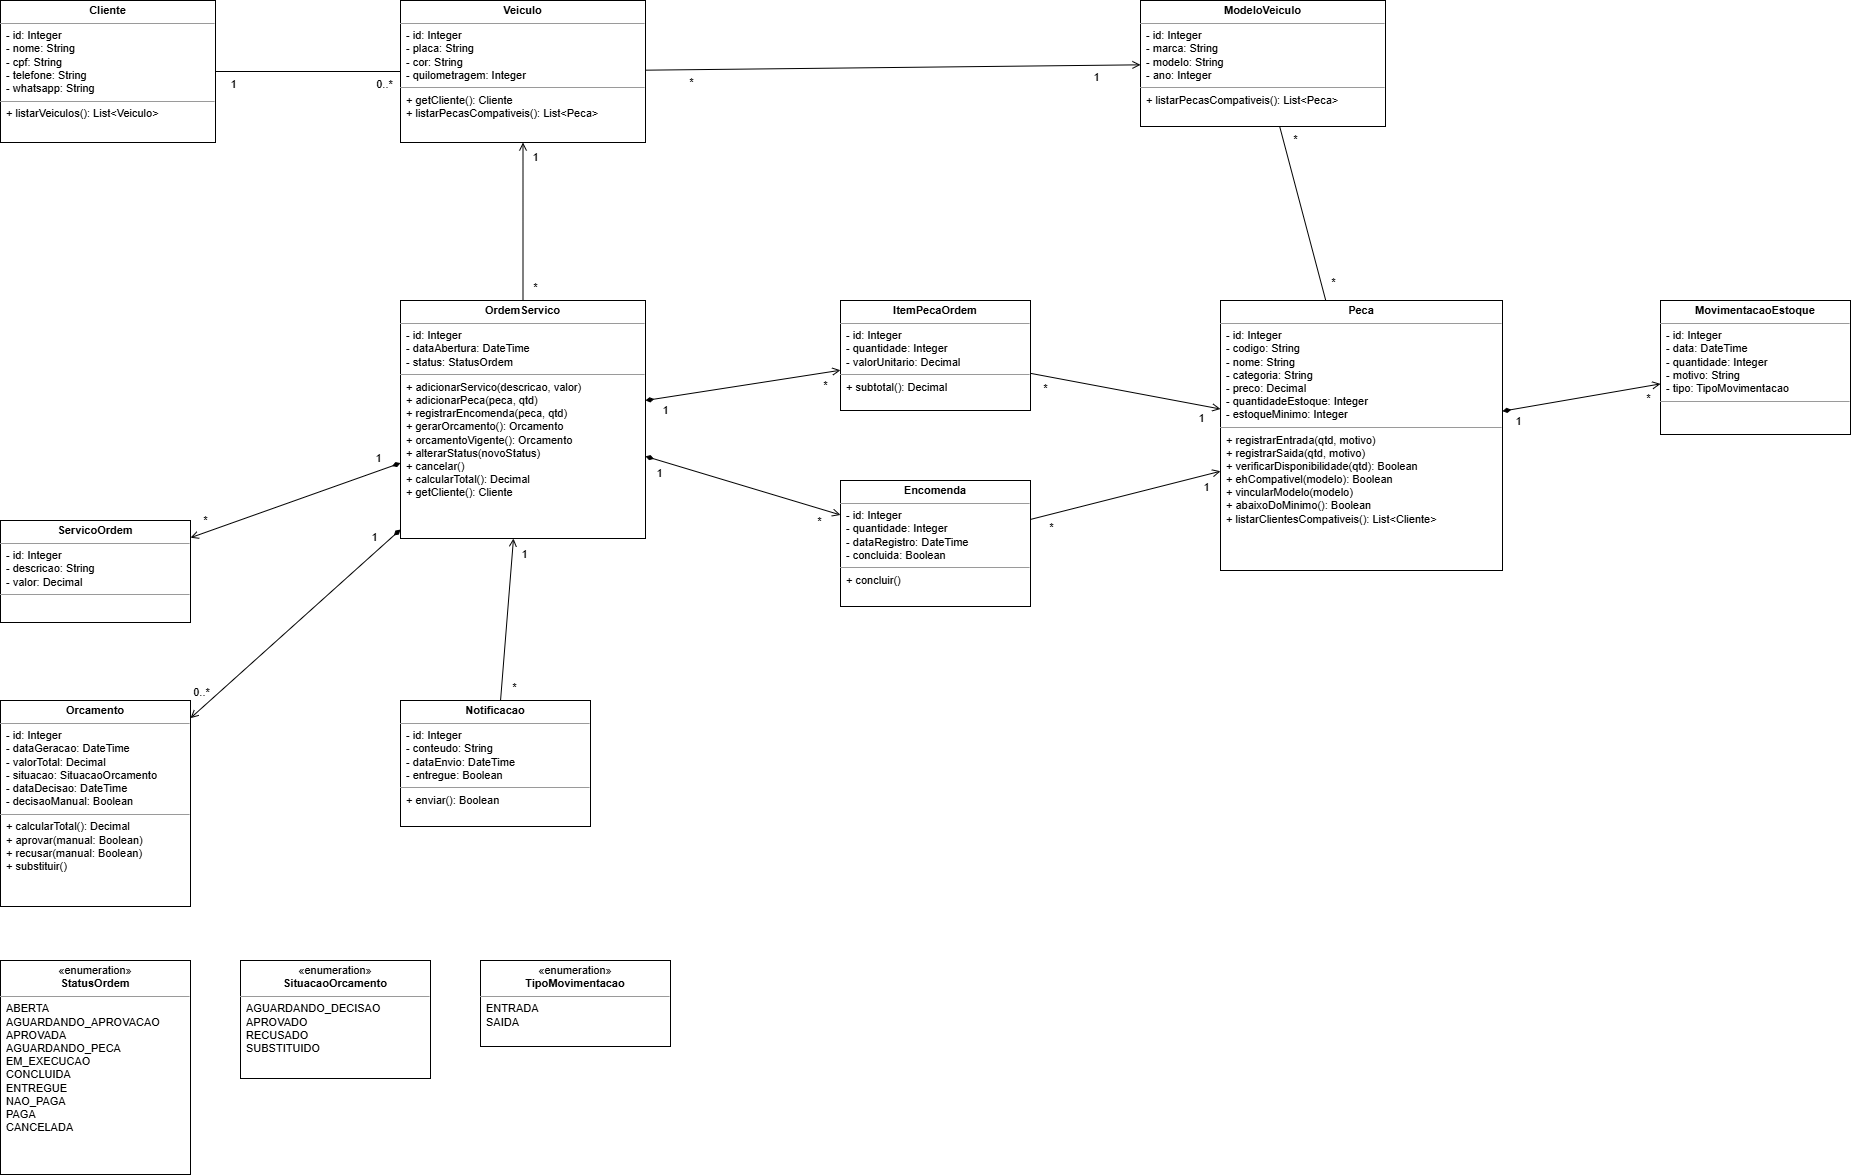

The diagram above was exported from draw.io. Its source (the exported page's mxGraphModel, read from the mxfile embedded in the PNG):
<mxGraphModel dx="1828" dy="826" grid="1" gridSize="10" guides="1" tooltips="1" connect="1" arrows="1" fold="1" page="1" pageScale="1" pageWidth="2000" pageHeight="1300" math="0" shadow="0">
  <root>
    <mxCell id="0" />
    <mxCell id="1" parent="0" />
    <mxCell id="Cliente" parent="1" style="verticalAlign=top;align=left;overflow=fill;fontSize=11;fontFamily=Helvetica;html=1;whiteSpace=wrap;" value="&lt;p style=&quot;margin:0px;margin-top:4px;text-align:center;&quot;&gt;&lt;b&gt;Cliente&lt;/b&gt;&lt;/p&gt;&lt;hr size=&quot;1&quot;/&gt;&lt;p style=&quot;margin:0px;margin-left:6px;&quot;&gt;- id: Integer&lt;br/&gt;- nome: String&lt;br/&gt;- cpf: String&lt;br/&gt;- telefone: String&lt;br/&gt;- whatsapp: String&lt;/p&gt;&lt;hr size=&quot;1&quot;/&gt;&lt;p style=&quot;margin:0px;margin-left:6px;&quot;&gt;+ listarVeiculos(): List&amp;lt;Veiculo&amp;gt;&lt;/p&gt;" vertex="1">
      <mxGeometry height="142" width="215" x="40" y="40" as="geometry" />
    </mxCell>
    <mxCell id="Veiculo" parent="1" style="verticalAlign=top;align=left;overflow=fill;fontSize=11;fontFamily=Helvetica;html=1;whiteSpace=wrap;" value="&lt;p style=&quot;margin:0px;margin-top:4px;text-align:center;&quot;&gt;&lt;b&gt;Veiculo&lt;/b&gt;&lt;/p&gt;&lt;hr size=&quot;1&quot;/&gt;&lt;p style=&quot;margin:0px;margin-left:6px;&quot;&gt;- id: Integer&lt;br/&gt;- placa: String&lt;br/&gt;- cor: String&lt;br/&gt;- quilometragem: Integer&lt;/p&gt;&lt;hr size=&quot;1&quot;/&gt;&lt;p style=&quot;margin:0px;margin-left:6px;&quot;&gt;+ getCliente(): Cliente&lt;br/&gt;+ listarPecasCompativeis(): List&amp;lt;Peca&amp;gt;&lt;/p&gt;" vertex="1">
      <mxGeometry height="142" width="245" x="440" y="40" as="geometry" />
    </mxCell>
    <mxCell id="ModeloVeiculo" parent="1" style="verticalAlign=top;align=left;overflow=fill;fontSize=11;fontFamily=Helvetica;html=1;whiteSpace=wrap;" value="&lt;p style=&quot;margin:0px;margin-top:4px;text-align:center;&quot;&gt;&lt;b&gt;ModeloVeiculo&lt;/b&gt;&lt;/p&gt;&lt;hr size=&quot;1&quot;/&gt;&lt;p style=&quot;margin:0px;margin-left:6px;&quot;&gt;- id: Integer&lt;br/&gt;- marca: String&lt;br/&gt;- modelo: String&lt;br/&gt;- ano: Integer&lt;/p&gt;&lt;hr size=&quot;1&quot;/&gt;&lt;p style=&quot;margin:0px;margin-left:6px;&quot;&gt;+ listarPecasCompativeis(): List&amp;lt;Peca&amp;gt;&lt;/p&gt;" vertex="1">
      <mxGeometry height="126" width="245" x="1180" y="40" as="geometry" />
    </mxCell>
    <mxCell id="OrdemServico" parent="1" style="verticalAlign=top;align=left;overflow=fill;fontSize=11;fontFamily=Helvetica;html=1;whiteSpace=wrap;" value="&lt;p style=&quot;margin:0px;margin-top:4px;text-align:center;&quot;&gt;&lt;b&gt;OrdemServico&lt;/b&gt;&lt;/p&gt;&lt;hr size=&quot;1&quot;/&gt;&lt;p style=&quot;margin:0px;margin-left:6px;&quot;&gt;- id: Integer&lt;br/&gt;- dataAbertura: DateTime&lt;br/&gt;- status: StatusOrdem&lt;/p&gt;&lt;hr size=&quot;1&quot;/&gt;&lt;p style=&quot;margin:0px;margin-left:6px;&quot;&gt;+ adicionarServico(descricao, valor)&lt;br/&gt;+ adicionarPeca(peca, qtd)&lt;br/&gt;+ registrarEncomenda(peca, qtd)&lt;br/&gt;+ gerarOrcamento(): Orcamento&lt;br/&gt;+ orcamentoVigente(): Orcamento&lt;br/&gt;+ alterarStatus(novoStatus)&lt;br/&gt;+ cancelar()&lt;br/&gt;+ calcularTotal(): Decimal&lt;br/&gt;+ getCliente(): Cliente&lt;/p&gt;" vertex="1">
      <mxGeometry height="238" width="245" x="440" y="340" as="geometry" />
    </mxCell>
    <mxCell id="ServicoOrdem" parent="1" style="verticalAlign=top;align=left;overflow=fill;fontSize=11;fontFamily=Helvetica;html=1;whiteSpace=wrap;" value="&lt;p style=&quot;margin:0px;margin-top:4px;text-align:center;&quot;&gt;&lt;b&gt;ServicoOrdem&lt;/b&gt;&lt;/p&gt;&lt;hr size=&quot;1&quot;/&gt;&lt;p style=&quot;margin:0px;margin-left:6px;&quot;&gt;- id: Integer&lt;br/&gt;- descricao: String&lt;br/&gt;- valor: Decimal&lt;/p&gt;&lt;hr size=&quot;1&quot;/&gt;&lt;p style=&quot;margin:0px;margin-left:6px;&quot;&gt;&lt;br/&gt;&lt;/p&gt;" vertex="1">
      <mxGeometry height="102" width="190" x="40" y="560" as="geometry" />
    </mxCell>
    <mxCell id="Orcamento" parent="1" style="verticalAlign=top;align=left;overflow=fill;fontSize=11;fontFamily=Helvetica;html=1;whiteSpace=wrap;" value="&lt;p style=&quot;margin:0px;margin-top:4px;text-align:center;&quot;&gt;&lt;b&gt;Orcamento&lt;/b&gt;&lt;/p&gt;&lt;hr size=&quot;1&quot;/&gt;&lt;p style=&quot;margin:0px;margin-left:6px;&quot;&gt;- id: Integer&lt;br/&gt;- dataGeracao: DateTime&lt;br/&gt;- valorTotal: Decimal&lt;br/&gt;- situacao: SituacaoOrcamento&lt;br/&gt;- dataDecisao: DateTime&lt;br/&gt;- decisaoManual: Boolean&lt;/p&gt;&lt;hr size=&quot;1&quot;/&gt;&lt;p style=&quot;margin:0px;margin-left:6px;&quot;&gt;+ calcularTotal(): Decimal&lt;br/&gt;+ aprovar(manual: Boolean)&lt;br/&gt;+ recusar(manual: Boolean)&lt;br/&gt;+ substituir()&lt;/p&gt;" vertex="1">
      <mxGeometry height="206" width="190" x="40" y="740" as="geometry" />
    </mxCell>
    <mxCell id="Notificacao" parent="1" style="verticalAlign=top;align=left;overflow=fill;fontSize=11;fontFamily=Helvetica;html=1;whiteSpace=wrap;" value="&lt;p style=&quot;margin:0px;margin-top:4px;text-align:center;&quot;&gt;&lt;b&gt;Notificacao&lt;/b&gt;&lt;/p&gt;&lt;hr size=&quot;1&quot;/&gt;&lt;p style=&quot;margin:0px;margin-left:6px;&quot;&gt;- id: Integer&lt;br/&gt;- conteudo: String&lt;br/&gt;- dataEnvio: DateTime&lt;br/&gt;- entregue: Boolean&lt;/p&gt;&lt;hr size=&quot;1&quot;/&gt;&lt;p style=&quot;margin:0px;margin-left:6px;&quot;&gt;+ enviar(): Boolean&lt;/p&gt;" vertex="1">
      <mxGeometry height="126" width="190" x="440" y="740" as="geometry" />
    </mxCell>
    <mxCell id="ItemPecaOrdem" parent="1" style="verticalAlign=top;align=left;overflow=fill;fontSize=11;fontFamily=Helvetica;html=1;whiteSpace=wrap;" value="&lt;p style=&quot;margin:0px;margin-top:4px;text-align:center;&quot;&gt;&lt;b&gt;ItemPecaOrdem&lt;/b&gt;&lt;/p&gt;&lt;hr size=&quot;1&quot;/&gt;&lt;p style=&quot;margin:0px;margin-left:6px;&quot;&gt;- id: Integer&lt;br/&gt;- quantidade: Integer&lt;br/&gt;- valorUnitario: Decimal&lt;/p&gt;&lt;hr size=&quot;1&quot;/&gt;&lt;p style=&quot;margin:0px;margin-left:6px;&quot;&gt;+ subtotal(): Decimal&lt;/p&gt;" vertex="1">
      <mxGeometry height="110" width="190" x="880" y="340" as="geometry" />
    </mxCell>
    <mxCell id="Encomenda" parent="1" style="verticalAlign=top;align=left;overflow=fill;fontSize=11;fontFamily=Helvetica;html=1;whiteSpace=wrap;" value="&lt;p style=&quot;margin:0px;margin-top:4px;text-align:center;&quot;&gt;&lt;b&gt;Encomenda&lt;/b&gt;&lt;/p&gt;&lt;hr size=&quot;1&quot;/&gt;&lt;p style=&quot;margin:0px;margin-left:6px;&quot;&gt;- id: Integer&lt;br/&gt;- quantidade: Integer&lt;br/&gt;- dataRegistro: DateTime&lt;br/&gt;- concluida: Boolean&lt;/p&gt;&lt;hr size=&quot;1&quot;/&gt;&lt;p style=&quot;margin:0px;margin-left:6px;&quot;&gt;+ concluir()&lt;/p&gt;" vertex="1">
      <mxGeometry height="126" width="190" x="880" y="520" as="geometry" />
    </mxCell>
    <mxCell id="Peca" parent="1" style="verticalAlign=top;align=left;overflow=fill;fontSize=11;fontFamily=Helvetica;html=1;whiteSpace=wrap;" value="&lt;p style=&quot;margin:0px;margin-top:4px;text-align:center;&quot;&gt;&lt;b&gt;Peca&lt;/b&gt;&lt;/p&gt;&lt;hr size=&quot;1&quot;/&gt;&lt;p style=&quot;margin:0px;margin-left:6px;&quot;&gt;- id: Integer&lt;br/&gt;- codigo: String&lt;br/&gt;- nome: String&lt;br/&gt;- categoria: String&lt;br/&gt;- preco: Decimal&lt;br/&gt;- quantidadeEstoque: Integer&lt;br/&gt;- estoqueMinimo: Integer&lt;/p&gt;&lt;hr size=&quot;1&quot;/&gt;&lt;p style=&quot;margin:0px;margin-left:6px;&quot;&gt;+ registrarEntrada(qtd, motivo)&lt;br/&gt;+ registrarSaida(qtd, motivo)&lt;br/&gt;+ verificarDisponibilidade(qtd): Boolean&lt;br/&gt;+ ehCompativel(modelo): Boolean&lt;br/&gt;+ vincularModelo(modelo)&lt;br/&gt;+ abaixoDoMinimo(): Boolean&lt;br/&gt;+ listarClientesCompativeis(): List&amp;lt;Cliente&amp;gt;&lt;/p&gt;" vertex="1">
      <mxGeometry height="270" width="282" x="1260" y="340" as="geometry" />
    </mxCell>
    <mxCell id="MovimentacaoEstoque" parent="1" style="verticalAlign=top;align=left;overflow=fill;fontSize=11;fontFamily=Helvetica;html=1;whiteSpace=wrap;" value="&lt;p style=&quot;margin:0px;margin-top:4px;text-align:center;&quot;&gt;&lt;b&gt;MovimentacaoEstoque&lt;/b&gt;&lt;/p&gt;&lt;hr size=&quot;1&quot;/&gt;&lt;p style=&quot;margin:0px;margin-left:6px;&quot;&gt;- id: Integer&lt;br/&gt;- data: DateTime&lt;br/&gt;- quantidade: Integer&lt;br/&gt;- motivo: String&lt;br/&gt;- tipo: TipoMovimentacao&lt;/p&gt;&lt;hr size=&quot;1&quot;/&gt;&lt;p style=&quot;margin:0px;margin-left:6px;&quot;&gt;&lt;br/&gt;&lt;/p&gt;" vertex="1">
      <mxGeometry height="134" width="190" x="1700" y="340" as="geometry" />
    </mxCell>
    <mxCell id="StatusOrdem" parent="1" style="verticalAlign=top;align=left;overflow=fill;fontSize=11;fontFamily=Helvetica;html=1;whiteSpace=wrap;" value="&lt;p style=&quot;margin:0px;margin-top:4px;text-align:center;&quot;&gt;«enumeration»&lt;br/&gt;&lt;b&gt;StatusOrdem&lt;/b&gt;&lt;/p&gt;&lt;hr size=&quot;1&quot;/&gt;&lt;p style=&quot;margin:0px;margin-left:6px;&quot;&gt;ABERTA&lt;br/&gt;AGUARDANDO_APROVACAO&lt;br/&gt;APROVADA&lt;br/&gt;AGUARDANDO_PECA&lt;br/&gt;EM_EXECUCAO&lt;br/&gt;CONCLUIDA&lt;br/&gt;ENTREGUE&lt;br/&gt;NAO_PAGA&lt;br/&gt;PAGA&lt;br/&gt;CANCELADA&lt;/p&gt;" vertex="1">
      <mxGeometry height="214" width="190" x="40" y="1000" as="geometry" />
    </mxCell>
    <mxCell id="SituacaoOrcamento" parent="1" style="verticalAlign=top;align=left;overflow=fill;fontSize=11;fontFamily=Helvetica;html=1;whiteSpace=wrap;" value="&lt;p style=&quot;margin:0px;margin-top:4px;text-align:center;&quot;&gt;«enumeration»&lt;br/&gt;&lt;b&gt;SituacaoOrcamento&lt;/b&gt;&lt;/p&gt;&lt;hr size=&quot;1&quot;/&gt;&lt;p style=&quot;margin:0px;margin-left:6px;&quot;&gt;AGUARDANDO_DECISAO&lt;br/&gt;APROVADO&lt;br/&gt;RECUSADO&lt;br/&gt;SUBSTITUIDO&lt;/p&gt;" vertex="1">
      <mxGeometry height="118" width="190" x="280" y="1000" as="geometry" />
    </mxCell>
    <mxCell id="TipoMovimentacao" parent="1" style="verticalAlign=top;align=left;overflow=fill;fontSize=11;fontFamily=Helvetica;html=1;whiteSpace=wrap;" value="&lt;p style=&quot;margin:0px;margin-top:4px;text-align:center;&quot;&gt;«enumeration»&lt;br/&gt;&lt;b&gt;TipoMovimentacao&lt;/b&gt;&lt;/p&gt;&lt;hr size=&quot;1&quot;/&gt;&lt;p style=&quot;margin:0px;margin-left:6px;&quot;&gt;ENTRADA&lt;br/&gt;SAIDA&lt;/p&gt;" vertex="1">
      <mxGeometry height="86" width="190" x="520" y="1000" as="geometry" />
    </mxCell>
    <mxCell id="r0" edge="1" parent="1" source="Cliente" style="endArrow=none;html=1;rounded=0;fontSize=11;labelBackgroundColor=#ffffff;" target="Veiculo" value="">
      <mxGeometry relative="1" as="geometry" />
    </mxCell>
    <mxCell id="r0_0" connectable="0" parent="r0" style="edgeLabel;html=1;align=center;verticalAlign=middle;resizable=0;points=[];fontSize=11;labelBackgroundColor=#ffffff;" value="1" vertex="1">
      <mxGeometry relative="1" x="-0.82" y="-12" as="geometry">
        <mxPoint as="offset" />
      </mxGeometry>
    </mxCell>
    <mxCell id="r0_1" connectable="0" parent="r0" style="edgeLabel;html=1;align=center;verticalAlign=middle;resizable=0;points=[];fontSize=11;labelBackgroundColor=#ffffff;" value="0..*" vertex="1">
      <mxGeometry relative="1" x="0.82" y="-12" as="geometry">
        <mxPoint as="offset" />
      </mxGeometry>
    </mxCell>
    <mxCell id="r1" edge="1" parent="1" source="Veiculo" style="endArrow=open;endFill=0;html=1;rounded=0;fontSize=11;labelBackgroundColor=#ffffff;" target="ModeloVeiculo" value="">
      <mxGeometry relative="1" as="geometry" />
    </mxCell>
    <mxCell id="r1_0" connectable="0" parent="r1" style="edgeLabel;html=1;align=center;verticalAlign=middle;resizable=0;points=[];fontSize=11;labelBackgroundColor=#ffffff;" value="*" vertex="1">
      <mxGeometry relative="1" x="-0.82" y="-12" as="geometry">
        <mxPoint as="offset" />
      </mxGeometry>
    </mxCell>
    <mxCell id="r1_1" connectable="0" parent="r1" style="edgeLabel;html=1;align=center;verticalAlign=middle;resizable=0;points=[];fontSize=11;labelBackgroundColor=#ffffff;" value="1" vertex="1">
      <mxGeometry relative="1" x="0.82" y="-12" as="geometry">
        <mxPoint as="offset" />
      </mxGeometry>
    </mxCell>
    <mxCell id="r2" edge="1" parent="1" source="Peca" style="endArrow=none;html=1;rounded=0;fontSize=11;labelBackgroundColor=#ffffff;" target="ModeloVeiculo" value="">
      <mxGeometry relative="1" as="geometry" />
    </mxCell>
    <mxCell id="r2_0" connectable="0" parent="r2" style="edgeLabel;html=1;align=center;verticalAlign=middle;resizable=0;points=[];fontSize=11;labelBackgroundColor=#ffffff;" value="*" vertex="1">
      <mxGeometry relative="1" x="-0.82" y="-12" as="geometry">
        <mxPoint as="offset" />
      </mxGeometry>
    </mxCell>
    <mxCell id="r2_1" connectable="0" parent="r2" style="edgeLabel;html=1;align=center;verticalAlign=middle;resizable=0;points=[];fontSize=11;labelBackgroundColor=#ffffff;" value="*" vertex="1">
      <mxGeometry relative="1" x="0.82" y="-12" as="geometry">
        <mxPoint as="offset" />
      </mxGeometry>
    </mxCell>
    <mxCell id="r3" edge="1" parent="1" source="Peca" style="startArrow=diamondThin;startFill=1;endArrow=open;endFill=0;html=1;rounded=0;fontSize=11;labelBackgroundColor=#ffffff;" target="MovimentacaoEstoque" value="">
      <mxGeometry relative="1" as="geometry" />
    </mxCell>
    <mxCell id="r3_0" connectable="0" parent="r3" style="edgeLabel;html=1;align=center;verticalAlign=middle;resizable=0;points=[];fontSize=11;labelBackgroundColor=#ffffff;" value="1" vertex="1">
      <mxGeometry relative="1" x="-0.82" y="-12" as="geometry">
        <mxPoint as="offset" />
      </mxGeometry>
    </mxCell>
    <mxCell id="r3_1" connectable="0" parent="r3" style="edgeLabel;html=1;align=center;verticalAlign=middle;resizable=0;points=[];fontSize=11;labelBackgroundColor=#ffffff;" value="*" vertex="1">
      <mxGeometry relative="1" x="0.82" y="-12" as="geometry">
        <mxPoint as="offset" />
      </mxGeometry>
    </mxCell>
    <mxCell id="r4" edge="1" parent="1" source="OrdemServico" style="endArrow=open;endFill=0;html=1;rounded=0;fontSize=11;labelBackgroundColor=#ffffff;" target="Veiculo" value="">
      <mxGeometry relative="1" as="geometry" />
    </mxCell>
    <mxCell id="r4_0" connectable="0" parent="r4" style="edgeLabel;html=1;align=center;verticalAlign=middle;resizable=0;points=[];fontSize=11;labelBackgroundColor=#ffffff;" value="*" vertex="1">
      <mxGeometry relative="1" x="-0.82" y="-12" as="geometry">
        <mxPoint as="offset" />
      </mxGeometry>
    </mxCell>
    <mxCell id="r4_1" connectable="0" parent="r4" style="edgeLabel;html=1;align=center;verticalAlign=middle;resizable=0;points=[];fontSize=11;labelBackgroundColor=#ffffff;" value="1" vertex="1">
      <mxGeometry relative="1" x="0.82" y="-12" as="geometry">
        <mxPoint as="offset" />
      </mxGeometry>
    </mxCell>
    <mxCell id="r6" edge="1" parent="1" source="OrdemServico" style="startArrow=diamondThin;startFill=1;endArrow=open;endFill=0;html=1;rounded=0;fontSize=11;labelBackgroundColor=#ffffff;" target="ServicoOrdem" value="">
      <mxGeometry relative="1" as="geometry" />
    </mxCell>
    <mxCell id="r6_0" connectable="0" parent="r6" style="edgeLabel;html=1;align=center;verticalAlign=middle;resizable=0;points=[];fontSize=11;labelBackgroundColor=#ffffff;" value="1" vertex="1">
      <mxGeometry relative="1" x="-0.82" y="-12" as="geometry">
        <mxPoint as="offset" />
      </mxGeometry>
    </mxCell>
    <mxCell id="r6_1" connectable="0" parent="r6" style="edgeLabel;html=1;align=center;verticalAlign=middle;resizable=0;points=[];fontSize=11;labelBackgroundColor=#ffffff;" value="*" vertex="1">
      <mxGeometry relative="1" x="0.82" y="-12" as="geometry">
        <mxPoint as="offset" />
      </mxGeometry>
    </mxCell>
    <mxCell id="r7" edge="1" parent="1" source="OrdemServico" style="startArrow=diamondThin;startFill=1;endArrow=open;endFill=0;html=1;rounded=0;fontSize=11;labelBackgroundColor=#ffffff;" target="ItemPecaOrdem" value="">
      <mxGeometry relative="1" as="geometry" />
    </mxCell>
    <mxCell id="r7_0" connectable="0" parent="r7" style="edgeLabel;html=1;align=center;verticalAlign=middle;resizable=0;points=[];fontSize=11;labelBackgroundColor=#ffffff;" value="1" vertex="1">
      <mxGeometry relative="1" x="-0.82" y="-12" as="geometry">
        <mxPoint as="offset" />
      </mxGeometry>
    </mxCell>
    <mxCell id="r7_1" connectable="0" parent="r7" style="edgeLabel;html=1;align=center;verticalAlign=middle;resizable=0;points=[];fontSize=11;labelBackgroundColor=#ffffff;" value="*" vertex="1">
      <mxGeometry relative="1" x="0.82" y="-12" as="geometry">
        <mxPoint as="offset" />
      </mxGeometry>
    </mxCell>
    <mxCell id="r8" edge="1" parent="1" source="OrdemServico" style="startArrow=diamondThin;startFill=1;endArrow=open;endFill=0;html=1;rounded=0;fontSize=11;labelBackgroundColor=#ffffff;" target="Encomenda" value="">
      <mxGeometry relative="1" as="geometry" />
    </mxCell>
    <mxCell id="r8_0" connectable="0" parent="r8" style="edgeLabel;html=1;align=center;verticalAlign=middle;resizable=0;points=[];fontSize=11;labelBackgroundColor=#ffffff;" value="1" vertex="1">
      <mxGeometry relative="1" x="-0.82" y="-12" as="geometry">
        <mxPoint as="offset" />
      </mxGeometry>
    </mxCell>
    <mxCell id="r8_1" connectable="0" parent="r8" style="edgeLabel;html=1;align=center;verticalAlign=middle;resizable=0;points=[];fontSize=11;labelBackgroundColor=#ffffff;" value="*" vertex="1">
      <mxGeometry relative="1" x="0.82" y="-12" as="geometry">
        <mxPoint as="offset" />
      </mxGeometry>
    </mxCell>
    <mxCell id="r9" edge="1" parent="1" source="OrdemServico" style="startArrow=diamondThin;startFill=1;endArrow=open;endFill=0;html=1;rounded=0;fontSize=11;labelBackgroundColor=#ffffff;" target="Orcamento" value="">
      <mxGeometry relative="1" as="geometry" />
    </mxCell>
    <mxCell id="r9_0" connectable="0" parent="r9" style="edgeLabel;html=1;align=center;verticalAlign=middle;resizable=0;points=[];fontSize=11;labelBackgroundColor=#ffffff;" value="1" vertex="1">
      <mxGeometry relative="1" x="-0.82" y="-12" as="geometry">
        <mxPoint as="offset" />
      </mxGeometry>
    </mxCell>
    <mxCell id="r9_1" connectable="0" parent="r9" style="edgeLabel;html=1;align=center;verticalAlign=middle;resizable=0;points=[];fontSize=11;labelBackgroundColor=#ffffff;" value="0..*" vertex="1">
      <mxGeometry relative="1" x="0.82" y="-12" as="geometry">
        <mxPoint as="offset" />
      </mxGeometry>
    </mxCell>
    <mxCell id="r11" edge="1" parent="1" source="Notificacao" style="endArrow=open;endFill=0;html=1;rounded=0;fontSize=11;labelBackgroundColor=#ffffff;" target="OrdemServico" value="">
      <mxGeometry relative="1" as="geometry" />
    </mxCell>
    <mxCell id="r11_0" connectable="0" parent="r11" style="edgeLabel;html=1;align=center;verticalAlign=middle;resizable=0;points=[];fontSize=11;labelBackgroundColor=#ffffff;" value="*" vertex="1">
      <mxGeometry relative="1" x="-0.82" y="-12" as="geometry">
        <mxPoint as="offset" />
      </mxGeometry>
    </mxCell>
    <mxCell id="r11_1" connectable="0" parent="r11" style="edgeLabel;html=1;align=center;verticalAlign=middle;resizable=0;points=[];fontSize=11;labelBackgroundColor=#ffffff;" value="1" vertex="1">
      <mxGeometry relative="1" x="0.82" y="-12" as="geometry">
        <mxPoint as="offset" />
      </mxGeometry>
    </mxCell>
    <mxCell id="r12" edge="1" parent="1" source="ItemPecaOrdem" style="endArrow=open;endFill=0;html=1;rounded=0;fontSize=11;labelBackgroundColor=#ffffff;" target="Peca" value="">
      <mxGeometry relative="1" as="geometry" />
    </mxCell>
    <mxCell id="r12_0" connectable="0" parent="r12" style="edgeLabel;html=1;align=center;verticalAlign=middle;resizable=0;points=[];fontSize=11;labelBackgroundColor=#ffffff;" value="*" vertex="1">
      <mxGeometry relative="1" x="-0.82" y="-12" as="geometry">
        <mxPoint as="offset" />
      </mxGeometry>
    </mxCell>
    <mxCell id="r12_1" connectable="0" parent="r12" style="edgeLabel;html=1;align=center;verticalAlign=middle;resizable=0;points=[];fontSize=11;labelBackgroundColor=#ffffff;" value="1" vertex="1">
      <mxGeometry relative="1" x="0.82" y="-12" as="geometry">
        <mxPoint as="offset" />
      </mxGeometry>
    </mxCell>
    <mxCell id="r13" edge="1" parent="1" source="Encomenda" style="endArrow=open;endFill=0;html=1;rounded=0;fontSize=11;labelBackgroundColor=#ffffff;" target="Peca" value="">
      <mxGeometry relative="1" as="geometry" />
    </mxCell>
    <mxCell id="r13_0" connectable="0" parent="r13" style="edgeLabel;html=1;align=center;verticalAlign=middle;resizable=0;points=[];fontSize=11;labelBackgroundColor=#ffffff;" value="*" vertex="1">
      <mxGeometry relative="1" x="-0.82" y="-12" as="geometry">
        <mxPoint as="offset" />
      </mxGeometry>
    </mxCell>
    <mxCell id="r13_1" connectable="0" parent="r13" style="edgeLabel;html=1;align=center;verticalAlign=middle;resizable=0;points=[];fontSize=11;labelBackgroundColor=#ffffff;" value="1" vertex="1">
      <mxGeometry relative="1" x="0.82" y="-12" as="geometry">
        <mxPoint as="offset" />
      </mxGeometry>
    </mxCell>
  </root>
</mxGraphModel>